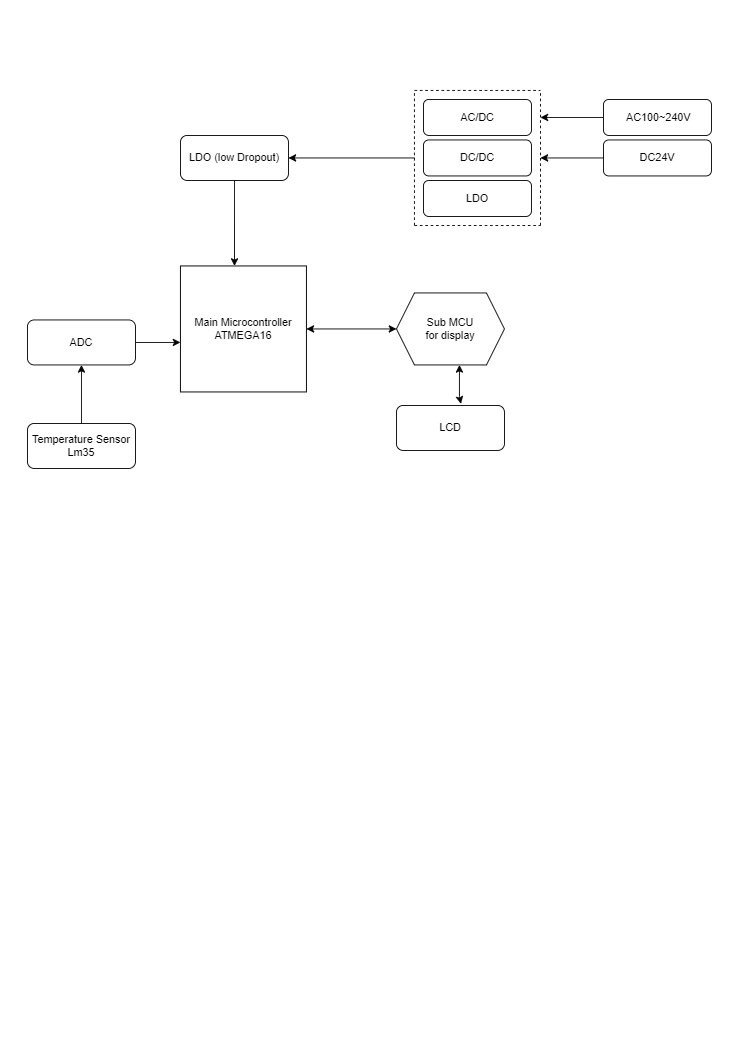

The diagram above was exported from draw.io. Its source (the exported page's mxGraphModel, read from the mxfile embedded in the PNG):
<mxGraphModel dx="1730" dy="802" grid="1" gridSize="10" guides="1" tooltips="1" connect="1" arrows="1" fold="1" page="1" pageScale="1" pageWidth="827" pageHeight="1169" math="0" shadow="0">
  <root>
    <mxCell id="0" />
    <mxCell id="1" parent="0" />
    <mxCell id="WDuXkQLTnTCUeTZ_iPUH-31" style="edgeStyle=none;rounded=0;orthogonalLoop=1;jettySize=auto;html=1;exitX=0.5;exitY=0;exitDx=0;exitDy=0;" edge="1" parent="1" source="WDuXkQLTnTCUeTZ_iPUH-1" target="WDuXkQLTnTCUeTZ_iPUH-29">
      <mxGeometry relative="1" as="geometry" />
    </mxCell>
    <mxCell id="WDuXkQLTnTCUeTZ_iPUH-1" value="Temperature Sensor Lm35" style="rounded=1;whiteSpace=wrap;html=1;" vertex="1" parent="1">
      <mxGeometry x="30" y="470" width="120" height="50" as="geometry" />
    </mxCell>
    <mxCell id="WDuXkQLTnTCUeTZ_iPUH-2" value="&amp;nbsp;Main Microcontroller&amp;nbsp;&lt;br&gt;ATMEGA16" style="whiteSpace=wrap;html=1;aspect=fixed;" vertex="1" parent="1">
      <mxGeometry x="200" y="295" width="140" height="140" as="geometry" />
    </mxCell>
    <mxCell id="WDuXkQLTnTCUeTZ_iPUH-21" style="edgeStyle=none;rounded=0;orthogonalLoop=1;jettySize=auto;html=1;exitX=0.5;exitY=1;exitDx=0;exitDy=0;entryX=0.429;entryY=0;entryDx=0;entryDy=0;entryPerimeter=0;" edge="1" parent="1" source="WDuXkQLTnTCUeTZ_iPUH-3" target="WDuXkQLTnTCUeTZ_iPUH-2">
      <mxGeometry relative="1" as="geometry" />
    </mxCell>
    <mxCell id="WDuXkQLTnTCUeTZ_iPUH-3" value="LDO (low Dropout)" style="rounded=1;whiteSpace=wrap;html=1;" vertex="1" parent="1">
      <mxGeometry x="200" y="150" width="120" height="50" as="geometry" />
    </mxCell>
    <mxCell id="WDuXkQLTnTCUeTZ_iPUH-4" value="Sub MCU&lt;br&gt;for display" style="shape=hexagon;perimeter=hexagonPerimeter2;whiteSpace=wrap;html=1;fixedSize=1;" vertex="1" parent="1">
      <mxGeometry x="440" y="325" width="120" height="80" as="geometry" />
    </mxCell>
    <mxCell id="WDuXkQLTnTCUeTZ_iPUH-5" value="LCD" style="rounded=1;whiteSpace=wrap;html=1;" vertex="1" parent="1">
      <mxGeometry x="440" y="450" width="120" height="50" as="geometry" />
    </mxCell>
    <mxCell id="WDuXkQLTnTCUeTZ_iPUH-8" value="AC/DC" style="rounded=1;whiteSpace=wrap;html=1;" vertex="1" parent="1">
      <mxGeometry x="470" y="110" width="120" height="40" as="geometry" />
    </mxCell>
    <mxCell id="WDuXkQLTnTCUeTZ_iPUH-19" style="edgeStyle=none;rounded=0;orthogonalLoop=1;jettySize=auto;html=1;entryX=1;entryY=0.5;entryDx=0;entryDy=0;" edge="1" parent="1" target="WDuXkQLTnTCUeTZ_iPUH-3">
      <mxGeometry relative="1" as="geometry">
        <mxPoint x="460" y="175" as="sourcePoint" />
      </mxGeometry>
    </mxCell>
    <mxCell id="WDuXkQLTnTCUeTZ_iPUH-9" value="DC/DC" style="rounded=1;whiteSpace=wrap;html=1;" vertex="1" parent="1">
      <mxGeometry x="470" y="155" width="120" height="40" as="geometry" />
    </mxCell>
    <mxCell id="WDuXkQLTnTCUeTZ_iPUH-10" value="LDO" style="rounded=1;whiteSpace=wrap;html=1;" vertex="1" parent="1">
      <mxGeometry x="470" y="200" width="120" height="40" as="geometry" />
    </mxCell>
    <mxCell id="WDuXkQLTnTCUeTZ_iPUH-11" value="" style="endArrow=none;dashed=1;html=1;rounded=0;" edge="1" parent="1">
      <mxGeometry width="50" height="50" relative="1" as="geometry">
        <mxPoint x="460" y="250" as="sourcePoint" />
        <mxPoint x="600" y="100" as="targetPoint" />
        <Array as="points">
          <mxPoint x="460" y="180" />
          <mxPoint x="460" y="100" />
          <mxPoint x="500" y="100" />
          <mxPoint x="530" y="100" />
        </Array>
      </mxGeometry>
    </mxCell>
    <mxCell id="WDuXkQLTnTCUeTZ_iPUH-16" value="" style="endArrow=none;dashed=1;html=1;rounded=0;" edge="1" parent="1">
      <mxGeometry width="50" height="50" relative="1" as="geometry">
        <mxPoint x="460" y="250" as="sourcePoint" />
        <mxPoint x="600" y="250" as="targetPoint" />
      </mxGeometry>
    </mxCell>
    <mxCell id="WDuXkQLTnTCUeTZ_iPUH-17" value="" style="endArrow=none;dashed=1;html=1;rounded=0;" edge="1" parent="1">
      <mxGeometry width="50" height="50" relative="1" as="geometry">
        <mxPoint x="600" y="250" as="sourcePoint" />
        <mxPoint x="600" y="100" as="targetPoint" />
      </mxGeometry>
    </mxCell>
    <mxCell id="WDuXkQLTnTCUeTZ_iPUH-24" value="" style="endArrow=classic;startArrow=classic;html=1;rounded=0;entryX=0;entryY=0.5;entryDx=0;entryDy=0;exitX=1;exitY=0.5;exitDx=0;exitDy=0;" edge="1" parent="1" source="WDuXkQLTnTCUeTZ_iPUH-2" target="WDuXkQLTnTCUeTZ_iPUH-4">
      <mxGeometry width="50" height="50" relative="1" as="geometry">
        <mxPoint x="370" y="390" as="sourcePoint" />
        <mxPoint x="420" y="340" as="targetPoint" />
      </mxGeometry>
    </mxCell>
    <mxCell id="WDuXkQLTnTCUeTZ_iPUH-25" value="" style="endArrow=classic;startArrow=classic;html=1;rounded=0;exitX=0.597;exitY=-0.036;exitDx=0;exitDy=0;exitPerimeter=0;" edge="1" parent="1" source="WDuXkQLTnTCUeTZ_iPUH-5">
      <mxGeometry width="50" height="50" relative="1" as="geometry">
        <mxPoint x="460" y="455" as="sourcePoint" />
        <mxPoint x="510" y="405" as="targetPoint" />
        <Array as="points">
          <mxPoint x="510" y="440" />
        </Array>
      </mxGeometry>
    </mxCell>
    <mxCell id="WDuXkQLTnTCUeTZ_iPUH-33" style="edgeStyle=none;rounded=0;orthogonalLoop=1;jettySize=auto;html=1;" edge="1" parent="1" source="WDuXkQLTnTCUeTZ_iPUH-26">
      <mxGeometry relative="1" as="geometry">
        <mxPoint x="600" y="174.9999999999999" as="targetPoint" />
      </mxGeometry>
    </mxCell>
    <mxCell id="WDuXkQLTnTCUeTZ_iPUH-26" value="DC24V" style="rounded=1;whiteSpace=wrap;html=1;" vertex="1" parent="1">
      <mxGeometry x="670" y="155" width="120" height="40" as="geometry" />
    </mxCell>
    <mxCell id="WDuXkQLTnTCUeTZ_iPUH-32" style="edgeStyle=none;rounded=0;orthogonalLoop=1;jettySize=auto;html=1;" edge="1" parent="1" source="WDuXkQLTnTCUeTZ_iPUH-27">
      <mxGeometry relative="1" as="geometry">
        <mxPoint x="600" y="129.9999999999999" as="targetPoint" />
      </mxGeometry>
    </mxCell>
    <mxCell id="WDuXkQLTnTCUeTZ_iPUH-27" value="&amp;nbsp;AC100~240V" style="rounded=1;whiteSpace=wrap;html=1;" vertex="1" parent="1">
      <mxGeometry x="670" y="110" width="120" height="40" as="geometry" />
    </mxCell>
    <mxCell id="WDuXkQLTnTCUeTZ_iPUH-30" style="edgeStyle=none;rounded=0;orthogonalLoop=1;jettySize=auto;html=1;entryX=0;entryY=0.607;entryDx=0;entryDy=0;entryPerimeter=0;" edge="1" parent="1" source="WDuXkQLTnTCUeTZ_iPUH-29" target="WDuXkQLTnTCUeTZ_iPUH-2">
      <mxGeometry relative="1" as="geometry" />
    </mxCell>
    <mxCell id="WDuXkQLTnTCUeTZ_iPUH-29" value="ADC" style="rounded=1;whiteSpace=wrap;html=1;" vertex="1" parent="1">
      <mxGeometry x="30" y="355" width="120" height="50" as="geometry" />
    </mxCell>
  </root>
</mxGraphModel>